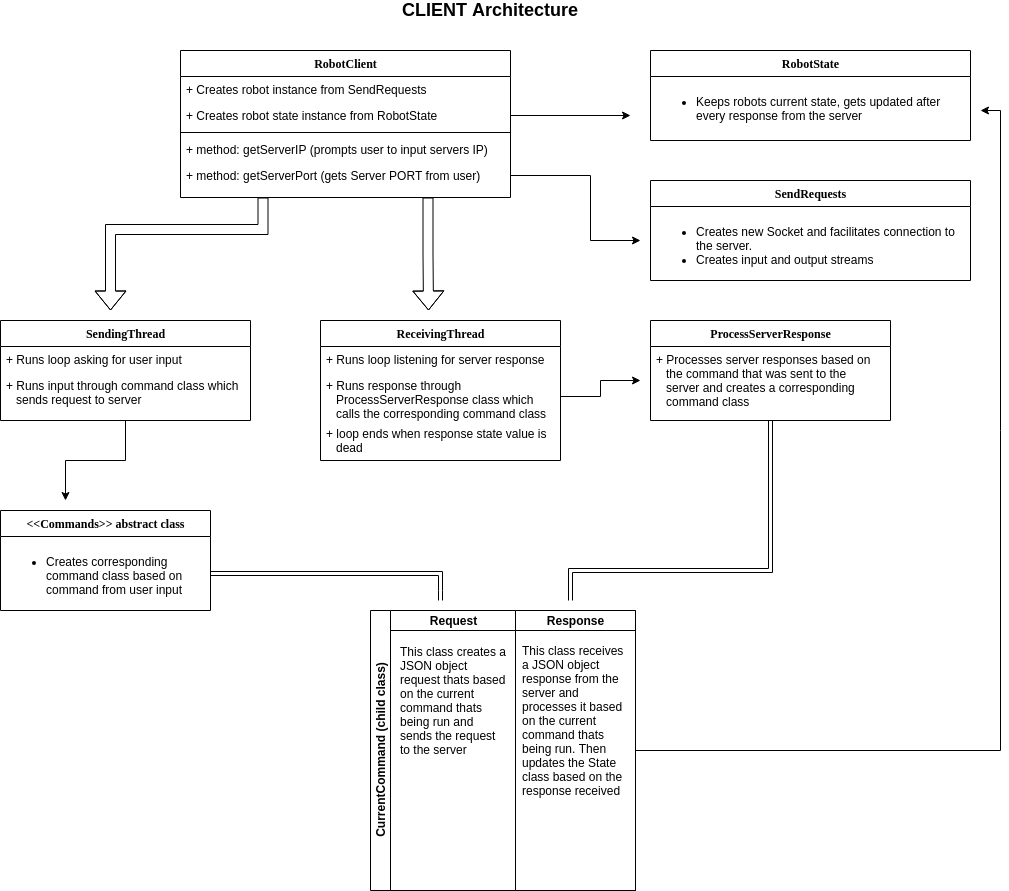

The diagram above was exported from draw.io. Its source (the exported page's mxGraphModel, read from the mxfile embedded in the PNG):
<mxGraphModel dx="2085" dy="775" grid="1" gridSize="10" guides="1" tooltips="1" connect="1" arrows="1" fold="1" page="1" pageScale="1" pageWidth="1100" pageHeight="850" background="#ffffff" math="0" shadow="0">
  <root>
    <mxCell id="0" />
    <mxCell id="1" parent="0" />
    <mxCell id="2TwjpOnL0xSkEi6GphF4-3" style="edgeStyle=orthogonalEdgeStyle;rounded=0;orthogonalLoop=1;jettySize=auto;html=1;exitX=0.25;exitY=1;exitDx=0;exitDy=0;shape=flexArrow;" parent="1" source="78961159f06e98e8-17" edge="1">
      <mxGeometry relative="1" as="geometry">
        <mxPoint x="180" y="330" as="targetPoint" />
        <Array as="points">
          <mxPoint x="333" y="249" />
          <mxPoint x="180" y="249" />
          <mxPoint x="180" y="340" />
        </Array>
      </mxGeometry>
    </mxCell>
    <mxCell id="w6iqQvijbIA5agT55kcT-6" style="edgeStyle=orthogonalEdgeStyle;rounded=0;orthogonalLoop=1;jettySize=auto;html=1;exitX=0.75;exitY=1;exitDx=0;exitDy=0;shape=flexArrow;" edge="1" parent="1" source="78961159f06e98e8-17">
      <mxGeometry relative="1" as="geometry">
        <mxPoint x="498" y="330" as="targetPoint" />
      </mxGeometry>
    </mxCell>
    <mxCell id="78961159f06e98e8-17" value="RobotClient" style="swimlane;html=1;fontStyle=1;align=center;verticalAlign=top;childLayout=stackLayout;horizontal=1;startSize=26;horizontalStack=0;resizeParent=1;resizeLast=0;collapsible=1;marginBottom=0;swimlaneFillColor=#ffffff;rounded=0;shadow=0;comic=0;labelBackgroundColor=none;strokeWidth=1;fillColor=none;fontFamily=Verdana;fontSize=12" parent="1" vertex="1">
      <mxGeometry x="250" y="70" width="330" height="147" as="geometry" />
    </mxCell>
    <mxCell id="78961159f06e98e8-21" value="+ Creates robot instance from SendRequests" style="text;html=1;strokeColor=none;fillColor=none;align=left;verticalAlign=top;spacingLeft=4;spacingRight=4;whiteSpace=wrap;overflow=hidden;rotatable=0;points=[[0,0.5],[1,0.5]];portConstraint=eastwest;" parent="78961159f06e98e8-17" vertex="1">
      <mxGeometry y="26" width="330" height="26" as="geometry" />
    </mxCell>
    <mxCell id="78961159f06e98e8-23" value="+ Creates robot state instance from RobotState" style="text;html=1;strokeColor=none;fillColor=none;align=left;verticalAlign=top;spacingLeft=4;spacingRight=4;whiteSpace=wrap;overflow=hidden;rotatable=0;points=[[0,0.5],[1,0.5]];portConstraint=eastwest;" parent="78961159f06e98e8-17" vertex="1">
      <mxGeometry y="52" width="330" height="26" as="geometry" />
    </mxCell>
    <mxCell id="78961159f06e98e8-19" value="" style="line;html=1;strokeWidth=1;fillColor=none;align=left;verticalAlign=middle;spacingTop=-1;spacingLeft=3;spacingRight=3;rotatable=0;labelPosition=right;points=[];portConstraint=eastwest;" parent="78961159f06e98e8-17" vertex="1">
      <mxGeometry y="78" width="330" height="8" as="geometry" />
    </mxCell>
    <mxCell id="78961159f06e98e8-20" value="+ method: getServerIP (prompts user to input servers IP)" style="text;html=1;strokeColor=none;fillColor=none;align=left;verticalAlign=top;spacingLeft=4;spacingRight=4;whiteSpace=wrap;overflow=hidden;rotatable=0;points=[[0,0.5],[1,0.5]];portConstraint=eastwest;" parent="78961159f06e98e8-17" vertex="1">
      <mxGeometry y="86" width="330" height="26" as="geometry" />
    </mxCell>
    <mxCell id="78961159f06e98e8-27" value="+ method: getServerPort (gets Server PORT from user)" style="text;html=1;strokeColor=none;fillColor=none;align=left;verticalAlign=top;spacingLeft=4;spacingRight=4;whiteSpace=wrap;overflow=hidden;rotatable=0;points=[[0,0.5],[1,0.5]];portConstraint=eastwest;" parent="78961159f06e98e8-17" vertex="1">
      <mxGeometry y="112" width="330" height="26" as="geometry" />
    </mxCell>
    <mxCell id="2TwjpOnL0xSkEi6GphF4-27" style="edgeStyle=orthogonalEdgeStyle;rounded=0;orthogonalLoop=1;jettySize=auto;html=1;endArrow=classic;endFill=1;" parent="1" source="78961159f06e98e8-56" edge="1">
      <mxGeometry relative="1" as="geometry">
        <mxPoint x="135" y="520" as="targetPoint" />
      </mxGeometry>
    </mxCell>
    <mxCell id="78961159f06e98e8-56" value="SendingThread" style="swimlane;html=1;fontStyle=1;align=center;verticalAlign=top;childLayout=stackLayout;horizontal=1;startSize=26;horizontalStack=0;resizeParent=1;resizeLast=0;collapsible=1;marginBottom=0;swimlaneFillColor=#ffffff;rounded=0;shadow=0;comic=0;labelBackgroundColor=none;strokeWidth=1;fillColor=none;fontFamily=Verdana;fontSize=12" parent="1" vertex="1">
      <mxGeometry x="70" y="340" width="250" height="100" as="geometry" />
    </mxCell>
    <mxCell id="78961159f06e98e8-57" value="+ Runs loop asking for user input" style="text;html=1;strokeColor=none;fillColor=none;align=left;verticalAlign=top;spacingLeft=4;spacingRight=4;whiteSpace=wrap;overflow=hidden;rotatable=0;points=[[0,0.5],[1,0.5]];portConstraint=eastwest;" parent="78961159f06e98e8-56" vertex="1">
      <mxGeometry y="26" width="250" height="26" as="geometry" />
    </mxCell>
    <mxCell id="78961159f06e98e8-58" value="+ Runs input through command class which&amp;nbsp; &amp;nbsp; &amp;nbsp;sends request to server" style="text;html=1;strokeColor=none;fillColor=none;align=left;verticalAlign=top;spacingLeft=4;spacingRight=4;whiteSpace=wrap;overflow=hidden;rotatable=0;points=[[0,0.5],[1,0.5]];portConstraint=eastwest;" parent="78961159f06e98e8-56" vertex="1">
      <mxGeometry y="52" width="250" height="38" as="geometry" />
    </mxCell>
    <mxCell id="78961159f06e98e8-82" value="&amp;lt;&amp;lt;Commands&amp;gt;&amp;gt; abstract class" style="swimlane;html=1;fontStyle=1;align=center;verticalAlign=top;childLayout=stackLayout;horizontal=1;startSize=26;horizontalStack=0;resizeParent=1;resizeLast=0;collapsible=1;marginBottom=0;swimlaneFillColor=#ffffff;rounded=0;shadow=0;comic=0;labelBackgroundColor=none;strokeWidth=1;fillColor=none;fontFamily=Verdana;fontSize=12" parent="1" vertex="1">
      <mxGeometry x="70" y="530" width="210" height="100" as="geometry" />
    </mxCell>
    <mxCell id="78961159f06e98e8-83" value="&lt;ul&gt;&lt;li&gt;Creates corresponding command class based on command from user input&lt;/li&gt;&lt;/ul&gt;" style="text;html=1;strokeColor=none;fillColor=none;align=left;verticalAlign=top;spacingLeft=4;spacingRight=4;whiteSpace=wrap;overflow=hidden;rotatable=0;points=[[0,0.5],[1,0.5]];portConstraint=eastwest;" parent="78961159f06e98e8-82" vertex="1">
      <mxGeometry y="26" width="210" height="74" as="geometry" />
    </mxCell>
    <mxCell id="78961159f06e98e8-108" value="SendRequests" style="swimlane;html=1;fontStyle=1;align=center;verticalAlign=top;childLayout=stackLayout;horizontal=1;startSize=26;horizontalStack=0;resizeParent=1;resizeLast=0;collapsible=1;marginBottom=0;swimlaneFillColor=#ffffff;rounded=0;shadow=0;comic=0;labelBackgroundColor=none;strokeWidth=1;fillColor=none;fontFamily=Verdana;fontSize=12" parent="1" vertex="1">
      <mxGeometry x="720" y="200" width="320" height="100" as="geometry" />
    </mxCell>
    <mxCell id="78961159f06e98e8-120" value="&lt;ul&gt;&lt;li&gt;Creates new Socket and facilitates connection to the server.&lt;/li&gt;&lt;li&gt;Creates input and output streams&lt;/li&gt;&lt;/ul&gt;" style="text;html=1;strokeColor=none;fillColor=none;align=left;verticalAlign=top;spacingLeft=4;spacingRight=4;whiteSpace=wrap;overflow=hidden;rotatable=0;points=[[0,0.5],[1,0.5]];portConstraint=eastwest;" parent="78961159f06e98e8-108" vertex="1">
      <mxGeometry y="26" width="320" height="74" as="geometry" />
    </mxCell>
    <mxCell id="2TwjpOnL0xSkEi6GphF4-1" value="&lt;b&gt;&lt;font style=&quot;font-size: 18px&quot;&gt;CLIENT Architecture&lt;/font&gt;&lt;/b&gt;" style="text;html=1;strokeColor=none;fillColor=none;align=center;verticalAlign=middle;whiteSpace=wrap;rounded=0;" parent="1" vertex="1">
      <mxGeometry x="430" y="20" width="260" height="20" as="geometry" />
    </mxCell>
    <mxCell id="2TwjpOnL0xSkEi6GphF4-7" style="edgeStyle=orthogonalEdgeStyle;rounded=0;orthogonalLoop=1;jettySize=auto;html=1;exitX=1;exitY=0.5;exitDx=0;exitDy=0;" parent="1" source="78961159f06e98e8-27" edge="1">
      <mxGeometry relative="1" as="geometry">
        <mxPoint x="710" y="260" as="targetPoint" />
        <Array as="points">
          <mxPoint x="660" y="195" />
          <mxPoint x="660" y="260" />
          <mxPoint x="710" y="260" />
        </Array>
      </mxGeometry>
    </mxCell>
    <mxCell id="2TwjpOnL0xSkEi6GphF4-9" value="RobotState" style="swimlane;html=1;fontStyle=1;align=center;verticalAlign=top;childLayout=stackLayout;horizontal=1;startSize=26;horizontalStack=0;resizeParent=1;resizeLast=0;collapsible=1;marginBottom=0;swimlaneFillColor=#ffffff;rounded=0;shadow=0;comic=0;labelBackgroundColor=none;strokeWidth=1;fillColor=none;fontFamily=Verdana;fontSize=12" parent="1" vertex="1">
      <mxGeometry x="720" y="70" width="320" height="90" as="geometry" />
    </mxCell>
    <mxCell id="2TwjpOnL0xSkEi6GphF4-13" value="&lt;ul&gt;&lt;li&gt;Keeps robots current state, gets updated after every response from the server&lt;/li&gt;&lt;/ul&gt;" style="text;html=1;strokeColor=none;fillColor=none;align=left;verticalAlign=top;spacingLeft=4;spacingRight=4;whiteSpace=wrap;overflow=hidden;rotatable=0;points=[[0,0.5],[1,0.5]];portConstraint=eastwest;" parent="2TwjpOnL0xSkEi6GphF4-9" vertex="1">
      <mxGeometry y="26" width="320" height="50" as="geometry" />
    </mxCell>
    <mxCell id="w6iqQvijbIA5agT55kcT-1" style="edgeStyle=orthogonalEdgeStyle;rounded=0;orthogonalLoop=1;jettySize=auto;html=1;exitX=1;exitY=0.5;exitDx=0;exitDy=0;" edge="1" parent="1" source="78961159f06e98e8-23">
      <mxGeometry relative="1" as="geometry">
        <mxPoint x="700" y="135" as="targetPoint" />
      </mxGeometry>
    </mxCell>
    <mxCell id="w6iqQvijbIA5agT55kcT-2" value="ReceivingThread" style="swimlane;html=1;fontStyle=1;align=center;verticalAlign=top;childLayout=stackLayout;horizontal=1;startSize=26;horizontalStack=0;resizeParent=1;resizeLast=0;collapsible=1;marginBottom=0;swimlaneFillColor=#ffffff;rounded=0;shadow=0;comic=0;labelBackgroundColor=none;strokeWidth=1;fillColor=none;fontFamily=Verdana;fontSize=12" vertex="1" parent="1">
      <mxGeometry x="390" y="340" width="240" height="140" as="geometry" />
    </mxCell>
    <mxCell id="w6iqQvijbIA5agT55kcT-3" value="+ Runs loop listening for server response" style="text;html=1;strokeColor=none;fillColor=none;align=left;verticalAlign=top;spacingLeft=4;spacingRight=4;whiteSpace=wrap;overflow=hidden;rotatable=0;points=[[0,0.5],[1,0.5]];portConstraint=eastwest;" vertex="1" parent="w6iqQvijbIA5agT55kcT-2">
      <mxGeometry y="26" width="240" height="26" as="geometry" />
    </mxCell>
    <mxCell id="w6iqQvijbIA5agT55kcT-4" value="+ Runs response through&amp;nbsp; &amp;nbsp; &amp;nbsp; &amp;nbsp; &amp;nbsp; &amp;nbsp; &amp;nbsp; &amp;nbsp; &amp;nbsp; &amp;nbsp; &amp;nbsp; &amp;nbsp; &amp;nbsp; &amp;nbsp; &amp;nbsp; &amp;nbsp;ProcessServerResponse class which&amp;nbsp; &amp;nbsp; &amp;nbsp; &amp;nbsp; &amp;nbsp;calls the corresponding command class" style="text;html=1;strokeColor=none;fillColor=none;align=left;verticalAlign=top;spacingLeft=4;spacingRight=4;whiteSpace=wrap;overflow=hidden;rotatable=0;points=[[0,0.5],[1,0.5]];portConstraint=eastwest;" vertex="1" parent="w6iqQvijbIA5agT55kcT-2">
      <mxGeometry y="52" width="240" height="48" as="geometry" />
    </mxCell>
    <mxCell id="w6iqQvijbIA5agT55kcT-5" value="+ loop ends when response state value is&amp;nbsp; &amp;nbsp; &amp;nbsp;dead" style="text;html=1;strokeColor=none;fillColor=none;align=left;verticalAlign=top;spacingLeft=4;spacingRight=4;whiteSpace=wrap;overflow=hidden;rotatable=0;points=[[0,0.5],[1,0.5]];portConstraint=eastwest;" vertex="1" parent="w6iqQvijbIA5agT55kcT-2">
      <mxGeometry y="100" width="240" height="40" as="geometry" />
    </mxCell>
    <mxCell id="w6iqQvijbIA5agT55kcT-21" style="edgeStyle=orthogonalEdgeStyle;shape=link;rounded=0;orthogonalLoop=1;jettySize=auto;html=1;" edge="1" parent="1" source="w6iqQvijbIA5agT55kcT-7">
      <mxGeometry relative="1" as="geometry">
        <mxPoint x="640" y="620" as="targetPoint" />
        <Array as="points">
          <mxPoint x="840" y="590" />
        </Array>
      </mxGeometry>
    </mxCell>
    <mxCell id="w6iqQvijbIA5agT55kcT-7" value="ProcessServerResponse" style="swimlane;html=1;fontStyle=1;align=center;verticalAlign=top;childLayout=stackLayout;horizontal=1;startSize=26;horizontalStack=0;resizeParent=1;resizeLast=0;collapsible=1;marginBottom=0;swimlaneFillColor=#ffffff;rounded=0;shadow=0;comic=0;labelBackgroundColor=none;strokeWidth=1;fillColor=none;fontFamily=Verdana;fontSize=12" vertex="1" parent="1">
      <mxGeometry x="720" y="340" width="240" height="100" as="geometry" />
    </mxCell>
    <mxCell id="w6iqQvijbIA5agT55kcT-8" value="+ Processes server responses based on&amp;nbsp; &amp;nbsp; &amp;nbsp; &amp;nbsp;the command that was sent to the&amp;nbsp; &amp;nbsp; &amp;nbsp; &amp;nbsp; &amp;nbsp; &amp;nbsp; &amp;nbsp; &amp;nbsp;server and creates a corresponding&amp;nbsp; &amp;nbsp; &amp;nbsp; &amp;nbsp; &amp;nbsp; &amp;nbsp; &amp;nbsp;command class&amp;nbsp;" style="text;html=1;strokeColor=none;fillColor=none;align=left;verticalAlign=top;spacingLeft=4;spacingRight=4;whiteSpace=wrap;overflow=hidden;rotatable=0;points=[[0,0.5],[1,0.5]];portConstraint=eastwest;" vertex="1" parent="w6iqQvijbIA5agT55kcT-7">
      <mxGeometry y="26" width="240" height="74" as="geometry" />
    </mxCell>
    <mxCell id="w6iqQvijbIA5agT55kcT-11" style="edgeStyle=orthogonalEdgeStyle;rounded=0;orthogonalLoop=1;jettySize=auto;html=1;" edge="1" parent="1" source="w6iqQvijbIA5agT55kcT-4">
      <mxGeometry relative="1" as="geometry">
        <mxPoint x="710" y="400" as="targetPoint" />
      </mxGeometry>
    </mxCell>
    <mxCell id="w6iqQvijbIA5agT55kcT-28" style="edgeStyle=orthogonalEdgeStyle;rounded=0;orthogonalLoop=1;jettySize=auto;html=1;" edge="1" parent="1" source="w6iqQvijbIA5agT55kcT-14">
      <mxGeometry relative="1" as="geometry">
        <mxPoint x="1050" y="130" as="targetPoint" />
        <Array as="points">
          <mxPoint x="1070" y="770" />
          <mxPoint x="1070" y="130" />
        </Array>
      </mxGeometry>
    </mxCell>
    <mxCell id="w6iqQvijbIA5agT55kcT-14" value="CurrentCommand (child class)" style="swimlane;html=1;childLayout=stackLayout;resizeParent=1;resizeParentMax=0;startSize=20;horizontal=0;horizontalStack=1;" vertex="1" parent="1">
      <mxGeometry x="440" y="630" width="265" height="280" as="geometry" />
    </mxCell>
    <mxCell id="w6iqQvijbIA5agT55kcT-15" value="Request" style="swimlane;html=1;startSize=20;" vertex="1" parent="w6iqQvijbIA5agT55kcT-14">
      <mxGeometry x="20" width="125" height="280" as="geometry" />
    </mxCell>
    <mxCell id="w6iqQvijbIA5agT55kcT-26" value="This class creates a JSON object request thats based on the current command thats being run and sends the request to the server" style="text;html=1;strokeColor=none;fillColor=none;align=left;verticalAlign=middle;whiteSpace=wrap;rounded=0;" vertex="1" parent="w6iqQvijbIA5agT55kcT-15">
      <mxGeometry x="7.5" y="30" width="110" height="120" as="geometry" />
    </mxCell>
    <mxCell id="w6iqQvijbIA5agT55kcT-16" value="Response" style="swimlane;html=1;startSize=20;" vertex="1" parent="w6iqQvijbIA5agT55kcT-14">
      <mxGeometry x="145" width="120" height="280" as="geometry" />
    </mxCell>
    <mxCell id="w6iqQvijbIA5agT55kcT-27" value="This class receives a JSON object response from the server and processes it based on the current command thats being run. Then updates the State class based on the response received" style="text;html=1;strokeColor=none;fillColor=none;align=left;verticalAlign=middle;whiteSpace=wrap;rounded=0;" vertex="1" parent="w6iqQvijbIA5agT55kcT-16">
      <mxGeometry x="5" y="30" width="110" height="160" as="geometry" />
    </mxCell>
    <mxCell id="w6iqQvijbIA5agT55kcT-20" style="edgeStyle=orthogonalEdgeStyle;rounded=0;orthogonalLoop=1;jettySize=auto;html=1;shape=link;" edge="1" parent="1" source="78961159f06e98e8-83">
      <mxGeometry relative="1" as="geometry">
        <mxPoint x="510" y="620" as="targetPoint" />
        <Array as="points">
          <mxPoint x="510" y="593" />
          <mxPoint x="510" y="610" />
        </Array>
      </mxGeometry>
    </mxCell>
  </root>
</mxGraphModel>